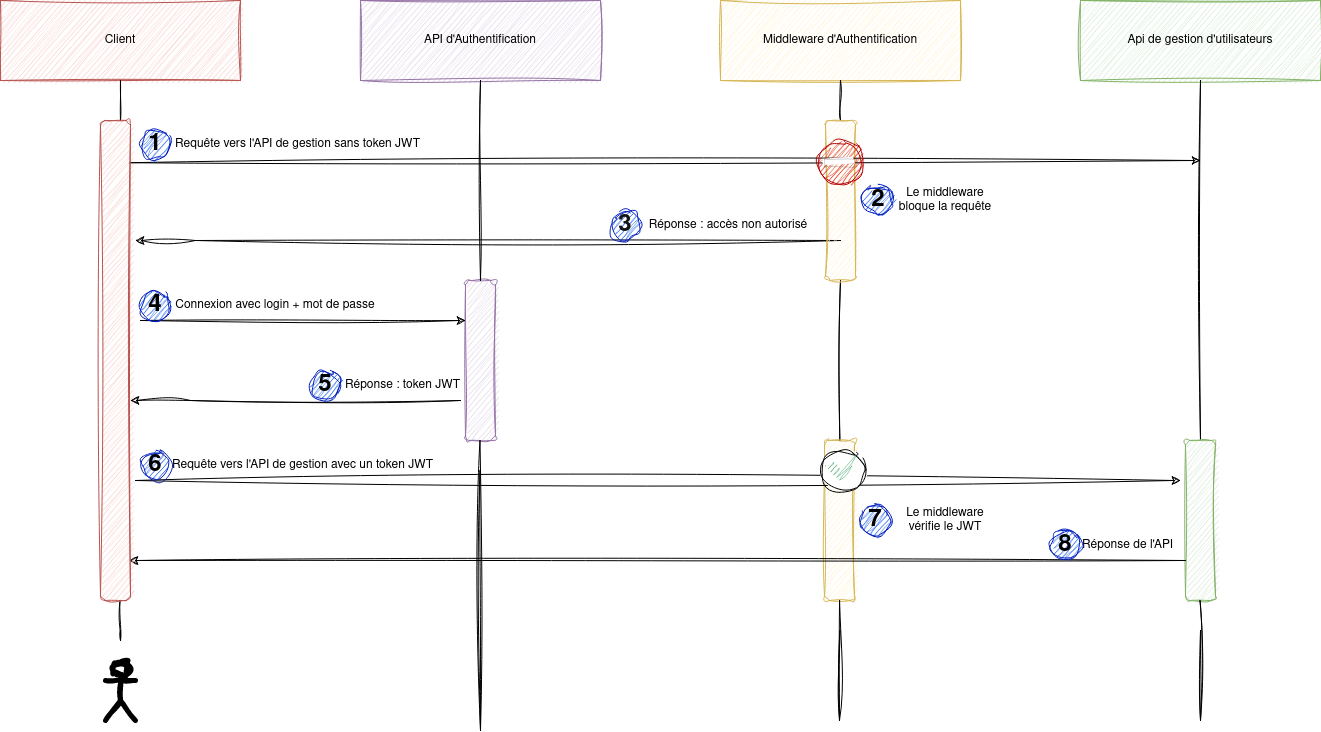

The diagram above was exported from draw.io. Its source (the exported page's mxGraphModel, read from the mxfile embedded in the PNG):
<mxGraphModel dx="1687" dy="2136" grid="1" gridSize="10" guides="1" tooltips="1" connect="1" arrows="1" fold="1" page="1" pageScale="1" pageWidth="827" pageHeight="1169" math="0" shadow="0">
  <root>
    <mxCell id="0" />
    <mxCell id="1" parent="0" />
    <mxCell id="243QyRulBXpM2tCjIqUp-49" value="" style="endArrow=none;html=1;rounded=0;entryX=0.5;entryY=1;entryDx=0;entryDy=0;sketch=1;curveFitting=1;jiggle=2;" edge="1" parent="1">
      <mxGeometry width="50" height="50" relative="1" as="geometry">
        <mxPoint x="200" y="590" as="sourcePoint" />
        <mxPoint x="199.5" y="560" as="targetPoint" />
        <Array as="points">
          <mxPoint x="200" y="600" />
        </Array>
      </mxGeometry>
    </mxCell>
    <mxCell id="0fuMdFuiWBrqTVu0z_TD-1" value="Client" style="rounded=0;whiteSpace=wrap;html=1;rotation=0;fillColor=#f8cecc;strokeColor=#b85450;sketch=1;curveFitting=1;jiggle=2;" parent="1" vertex="1">
      <mxGeometry x="80" y="-40" width="240" height="80" as="geometry" />
    </mxCell>
    <mxCell id="243QyRulBXpM2tCjIqUp-1" value="API d'Authentification" style="rounded=0;whiteSpace=wrap;html=1;rotation=0;fillColor=#e1d5e7;strokeColor=#9673a6;sketch=1;curveFitting=1;jiggle=2;" vertex="1" parent="1">
      <mxGeometry x="440" y="-40" width="240" height="80" as="geometry" />
    </mxCell>
    <mxCell id="243QyRulBXpM2tCjIqUp-2" value="Api de gestion d'utilisateurs" style="rounded=0;whiteSpace=wrap;html=1;rotation=0;fillColor=#d5e8d4;strokeColor=#82b366;sketch=1;curveFitting=1;jiggle=2;" vertex="1" parent="1">
      <mxGeometry x="1160" y="-40" width="240" height="80" as="geometry" />
    </mxCell>
    <mxCell id="243QyRulBXpM2tCjIqUp-6" value="" style="rounded=1;whiteSpace=wrap;html=1;fillColor=#e1d5e7;strokeColor=#9673a6;sketch=1;curveFitting=1;jiggle=2;" vertex="1" parent="1">
      <mxGeometry x="545" y="240" width="30" height="160" as="geometry" />
    </mxCell>
    <mxCell id="243QyRulBXpM2tCjIqUp-7" value="Middleware d'Authentification" style="rounded=0;whiteSpace=wrap;html=1;rotation=0;fillColor=#fff2cc;strokeColor=#d6b656;sketch=1;curveFitting=1;jiggle=2;" vertex="1" parent="1">
      <mxGeometry x="800" y="-40" width="240" height="80" as="geometry" />
    </mxCell>
    <mxCell id="243QyRulBXpM2tCjIqUp-8" value="" style="endArrow=none;html=1;rounded=0;entryX=0.5;entryY=1;entryDx=0;entryDy=0;exitX=0.5;exitY=0;exitDx=0;exitDy=0;sketch=1;curveFitting=1;jiggle=2;" edge="1" parent="1" source="243QyRulBXpM2tCjIqUp-6" target="243QyRulBXpM2tCjIqUp-1">
      <mxGeometry width="50" height="50" relative="1" as="geometry">
        <mxPoint x="560" y="200" as="sourcePoint" />
        <mxPoint x="559.5" y="160" as="targetPoint" />
      </mxGeometry>
    </mxCell>
    <mxCell id="243QyRulBXpM2tCjIqUp-9" value="" style="endArrow=classic;html=1;rounded=0;sketch=1;curveFitting=1;jiggle=2;" edge="1" parent="1">
      <mxGeometry width="50" height="50" relative="1" as="geometry">
        <mxPoint x="220" y="280" as="sourcePoint" />
        <mxPoint x="545" y="280" as="targetPoint" />
      </mxGeometry>
    </mxCell>
    <mxCell id="243QyRulBXpM2tCjIqUp-10" value="" style="endArrow=classic;html=1;rounded=0;sketch=1;curveFitting=1;jiggle=2;" edge="1" parent="1">
      <mxGeometry width="50" height="50" relative="1" as="geometry">
        <mxPoint x="540" y="360" as="sourcePoint" />
        <mxPoint x="210" y="360" as="targetPoint" />
        <Array as="points">
          <mxPoint x="270" y="360" />
        </Array>
      </mxGeometry>
    </mxCell>
    <mxCell id="243QyRulBXpM2tCjIqUp-11" value="" style="endArrow=none;html=1;rounded=0;entryX=0.5;entryY=1;entryDx=0;entryDy=0;sketch=1;curveFitting=1;jiggle=2;" edge="1" parent="1" source="243QyRulBXpM2tCjIqUp-23" target="243QyRulBXpM2tCjIqUp-7">
      <mxGeometry width="50" height="50" relative="1" as="geometry">
        <mxPoint x="920" y="560" as="sourcePoint" />
        <mxPoint x="920" y="80" as="targetPoint" />
      </mxGeometry>
    </mxCell>
    <mxCell id="243QyRulBXpM2tCjIqUp-15" value="" style="endArrow=none;html=1;rounded=0;entryX=0.5;entryY=1;entryDx=0;entryDy=0;sketch=1;curveFitting=1;jiggle=2;" edge="1" parent="1" source="243QyRulBXpM2tCjIqUp-44" target="243QyRulBXpM2tCjIqUp-2">
      <mxGeometry width="50" height="50" relative="1" as="geometry">
        <mxPoint x="1279.5" y="560" as="sourcePoint" />
        <mxPoint x="1279.5" y="80" as="targetPoint" />
      </mxGeometry>
    </mxCell>
    <mxCell id="243QyRulBXpM2tCjIqUp-17" value="" style="endArrow=none;html=1;rounded=0;sketch=1;curveFitting=1;jiggle=2;" edge="1" parent="1">
      <mxGeometry width="50" height="50" relative="1" as="geometry">
        <mxPoint x="200" y="80" as="sourcePoint" />
        <mxPoint x="200" y="40" as="targetPoint" />
      </mxGeometry>
    </mxCell>
    <mxCell id="243QyRulBXpM2tCjIqUp-19" value="" style="endArrow=classic;html=1;rounded=0;sketch=1;curveFitting=1;jiggle=2;" edge="1" parent="1">
      <mxGeometry width="50" height="50" relative="1" as="geometry">
        <mxPoint x="920" y="200" as="sourcePoint" />
        <mxPoint x="215" y="200" as="targetPoint" />
        <Array as="points">
          <mxPoint x="275" y="200" />
        </Array>
      </mxGeometry>
    </mxCell>
    <mxCell id="243QyRulBXpM2tCjIqUp-20" value="" style="endArrow=none;html=1;rounded=0;sketch=1;curveFitting=1;jiggle=2;" edge="1" parent="1">
      <mxGeometry width="50" height="50" relative="1" as="geometry">
        <mxPoint x="559.5" y="430" as="sourcePoint" />
        <mxPoint x="559.5" y="400" as="targetPoint" />
        <Array as="points">
          <mxPoint x="560" y="690" />
        </Array>
      </mxGeometry>
    </mxCell>
    <mxCell id="243QyRulBXpM2tCjIqUp-24" value="" style="endArrow=none;html=1;rounded=0;entryX=0.5;entryY=1;entryDx=0;entryDy=0;sketch=1;curveFitting=1;jiggle=2;" edge="1" parent="1" source="243QyRulBXpM2tCjIqUp-42" target="243QyRulBXpM2tCjIqUp-23">
      <mxGeometry width="50" height="50" relative="1" as="geometry">
        <mxPoint x="920" y="560" as="sourcePoint" />
        <mxPoint x="920" y="40" as="targetPoint" />
      </mxGeometry>
    </mxCell>
    <mxCell id="243QyRulBXpM2tCjIqUp-23" value="" style="rounded=1;whiteSpace=wrap;html=1;fillColor=#fff2cc;strokeColor=#d6b656;sketch=1;curveFitting=1;jiggle=2;" vertex="1" parent="1">
      <mxGeometry x="905" y="80" width="30" height="160" as="geometry" />
    </mxCell>
    <mxCell id="243QyRulBXpM2tCjIqUp-12" value="" style="endArrow=classic;html=1;rounded=0;exitX=0.967;exitY=0.088;exitDx=0;exitDy=0;exitPerimeter=0;sketch=1;curveFitting=1;jiggle=2;" edge="1" parent="1" source="243QyRulBXpM2tCjIqUp-4">
      <mxGeometry width="50" height="50" relative="1" as="geometry">
        <mxPoint x="800" y="420" as="sourcePoint" />
        <mxPoint x="1280" y="120" as="targetPoint" />
      </mxGeometry>
    </mxCell>
    <mxCell id="243QyRulBXpM2tCjIqUp-25" value="&lt;div&gt;Requête vers l'API de gestion sans token JWT&lt;/div&gt;" style="text;html=1;strokeColor=none;fillColor=none;align=center;verticalAlign=middle;whiteSpace=wrap;rounded=0;sketch=1;curveFitting=1;jiggle=2;" vertex="1" parent="1">
      <mxGeometry x="250" y="88.75" width="255" height="30" as="geometry" />
    </mxCell>
    <mxCell id="243QyRulBXpM2tCjIqUp-26" value="" style="shape=umlActor;verticalLabelPosition=bottom;verticalAlign=top;html=1;outlineConnect=0;strokeWidth=5;sketch=1;curveFitting=1;jiggle=2;" vertex="1" parent="1">
      <mxGeometry x="185" y="620" width="30" height="60" as="geometry" />
    </mxCell>
    <mxCell id="243QyRulBXpM2tCjIqUp-28" value="" style="ellipse;whiteSpace=wrap;html=1;aspect=fixed;fillColor=#e51400;fontColor=#ffffff;strokeColor=#B20000;sketch=1;curveFitting=1;jiggle=2;" vertex="1" parent="1">
      <mxGeometry x="897.5" y="100" width="45" height="45" as="geometry" />
    </mxCell>
    <mxCell id="243QyRulBXpM2tCjIqUp-29" value="" style="rounded=0;whiteSpace=wrap;html=1;strokeWidth=0;sketch=1;curveFitting=1;jiggle=2;" vertex="1" parent="1">
      <mxGeometry x="904.06" y="118.75" width="31.87" height="7.5" as="geometry" />
    </mxCell>
    <mxCell id="243QyRulBXpM2tCjIqUp-33" value="Le middleware bloque la requête " style="text;html=1;strokeColor=none;fillColor=none;align=center;verticalAlign=middle;whiteSpace=wrap;rounded=0;sketch=1;curveFitting=1;jiggle=2;" vertex="1" parent="1">
      <mxGeometry x="970.0000000000001" y="145" width="110" height="30" as="geometry" />
    </mxCell>
    <mxCell id="243QyRulBXpM2tCjIqUp-35" value="Réponse : accès non autorisé" style="text;html=1;strokeColor=none;fillColor=none;align=center;verticalAlign=middle;whiteSpace=wrap;rounded=0;sketch=1;curveFitting=1;jiggle=2;" vertex="1" parent="1">
      <mxGeometry x="717.5" y="170" width="180" height="30" as="geometry" />
    </mxCell>
    <mxCell id="243QyRulBXpM2tCjIqUp-36" value="&lt;div&gt;Connexion avec login + mot de passe&lt;br&gt;&lt;/div&gt;" style="text;html=1;strokeColor=none;fillColor=none;align=center;verticalAlign=middle;whiteSpace=wrap;rounded=0;sketch=1;curveFitting=1;jiggle=2;" vertex="1" parent="1">
      <mxGeometry x="250" y="250" width="210" height="30" as="geometry" />
    </mxCell>
    <mxCell id="243QyRulBXpM2tCjIqUp-38" value="Réponse : token JWT" style="text;html=1;strokeColor=none;fillColor=none;align=center;verticalAlign=middle;whiteSpace=wrap;rounded=0;sketch=1;curveFitting=1;jiggle=2;" vertex="1" parent="1">
      <mxGeometry x="420" y="330" width="125" height="30" as="geometry" />
    </mxCell>
    <mxCell id="243QyRulBXpM2tCjIqUp-43" value="" style="endArrow=none;html=1;rounded=0;entryX=0.5;entryY=1;entryDx=0;entryDy=0;sketch=1;curveFitting=1;jiggle=2;" edge="1" parent="1" target="243QyRulBXpM2tCjIqUp-42">
      <mxGeometry width="50" height="50" relative="1" as="geometry">
        <mxPoint x="920" y="560" as="sourcePoint" />
        <mxPoint x="920" y="240" as="targetPoint" />
      </mxGeometry>
    </mxCell>
    <mxCell id="243QyRulBXpM2tCjIqUp-42" value="" style="rounded=1;whiteSpace=wrap;html=1;fillColor=#fff2cc;strokeColor=#d6b656;sketch=1;curveFitting=1;jiggle=2;" vertex="1" parent="1">
      <mxGeometry x="904.06" y="400" width="30" height="160" as="geometry" />
    </mxCell>
    <mxCell id="243QyRulBXpM2tCjIqUp-45" value="" style="endArrow=none;html=1;rounded=0;entryX=0.5;entryY=1;entryDx=0;entryDy=0;sketch=1;curveFitting=1;jiggle=2;" edge="1" parent="1" target="243QyRulBXpM2tCjIqUp-44">
      <mxGeometry width="50" height="50" relative="1" as="geometry">
        <mxPoint x="1279.5" y="560" as="sourcePoint" />
        <mxPoint x="1280" y="40" as="targetPoint" />
      </mxGeometry>
    </mxCell>
    <mxCell id="243QyRulBXpM2tCjIqUp-44" value="" style="rounded=1;whiteSpace=wrap;html=1;fillColor=#d5e8d4;strokeColor=#82b366;sketch=1;curveFitting=1;jiggle=2;" vertex="1" parent="1">
      <mxGeometry x="1265" y="400" width="30" height="160" as="geometry" />
    </mxCell>
    <mxCell id="243QyRulBXpM2tCjIqUp-46" value="" style="endArrow=none;html=1;rounded=0;entryX=0.5;entryY=1;entryDx=0;entryDy=0;sketch=1;curveFitting=1;jiggle=2;" edge="1" parent="1" target="243QyRulBXpM2tCjIqUp-42">
      <mxGeometry width="50" height="50" relative="1" as="geometry">
        <mxPoint x="919.5" y="590" as="sourcePoint" />
        <mxPoint x="919.5" y="560" as="targetPoint" />
        <Array as="points">
          <mxPoint x="919" y="680" />
        </Array>
      </mxGeometry>
    </mxCell>
    <mxCell id="243QyRulBXpM2tCjIqUp-47" value="" style="endArrow=none;html=1;rounded=0;entryX=0.5;entryY=1;entryDx=0;entryDy=0;sketch=1;curveFitting=1;jiggle=2;" edge="1" parent="1">
      <mxGeometry width="50" height="50" relative="1" as="geometry">
        <mxPoint x="1280" y="590" as="sourcePoint" />
        <mxPoint x="1279.5" y="560" as="targetPoint" />
        <Array as="points">
          <mxPoint x="1280" y="680" />
        </Array>
      </mxGeometry>
    </mxCell>
    <mxCell id="243QyRulBXpM2tCjIqUp-53" value="" style="endArrow=classic;html=1;rounded=0;sketch=1;curveFitting=1;jiggle=2;" edge="1" parent="1">
      <mxGeometry width="50" height="50" relative="1" as="geometry">
        <mxPoint x="215" y="440" as="sourcePoint" />
        <mxPoint x="1260" y="440" as="targetPoint" />
      </mxGeometry>
    </mxCell>
    <mxCell id="243QyRulBXpM2tCjIqUp-54" value="" style="endArrow=classic;html=1;rounded=0;exitX=0;exitY=0.75;exitDx=0;exitDy=0;sketch=1;curveFitting=1;jiggle=2;" edge="1" parent="1" source="243QyRulBXpM2tCjIqUp-44">
      <mxGeometry width="50" height="50" relative="1" as="geometry">
        <mxPoint x="414" y="520" as="sourcePoint" />
        <mxPoint x="209" y="520" as="targetPoint" />
      </mxGeometry>
    </mxCell>
    <mxCell id="243QyRulBXpM2tCjIqUp-57" value="Le middleware vérifie le JWT " style="text;html=1;strokeColor=none;fillColor=none;align=center;verticalAlign=middle;whiteSpace=wrap;rounded=0;sketch=1;curveFitting=1;jiggle=2;" vertex="1" parent="1">
      <mxGeometry x="970" y="465" width="110" height="30" as="geometry" />
    </mxCell>
    <mxCell id="243QyRulBXpM2tCjIqUp-58" value="&lt;div&gt;Requête vers l'API de gestion avec un token JWT&lt;/div&gt;" style="text;html=1;strokeColor=none;fillColor=none;align=center;verticalAlign=middle;whiteSpace=wrap;rounded=0;sketch=1;curveFitting=1;jiggle=2;" vertex="1" parent="1">
      <mxGeometry x="250" y="410" width="265" height="30" as="geometry" />
    </mxCell>
    <mxCell id="243QyRulBXpM2tCjIqUp-59" value="&lt;div&gt;Réponse de l'API&lt;/div&gt;" style="text;html=1;strokeColor=none;fillColor=none;align=center;verticalAlign=middle;whiteSpace=wrap;rounded=0;sketch=1;curveFitting=1;jiggle=2;" vertex="1" parent="1">
      <mxGeometry x="1150" y="490" width="115" height="30" as="geometry" />
    </mxCell>
    <mxCell id="243QyRulBXpM2tCjIqUp-60" value="&lt;font color=&quot;#000000&quot;&gt;&lt;b&gt;&lt;font style=&quot;font-size: 24px;&quot;&gt;1&lt;/font&gt;&lt;/b&gt;&lt;/font&gt;" style="ellipse;whiteSpace=wrap;html=1;aspect=fixed;fillColor=#0050ef;fontColor=#ffffff;strokeColor=#001DBC;sketch=1;curveFitting=1;jiggle=2;" vertex="1" parent="1">
      <mxGeometry x="220" y="88.75" width="30" height="30" as="geometry" />
    </mxCell>
    <mxCell id="243QyRulBXpM2tCjIqUp-65" value="&lt;font size=&quot;1&quot;&gt;&lt;b style=&quot;font-size: 24px;&quot;&gt;2&lt;/b&gt;&lt;/font&gt;" style="ellipse;whiteSpace=wrap;html=1;aspect=fixed;fillColor=#0050ef;fontColor=#000000;strokeColor=#001DBC;sketch=1;curveFitting=1;jiggle=2;" vertex="1" parent="1">
      <mxGeometry x="942.5" y="145" width="30" height="30" as="geometry" />
    </mxCell>
    <mxCell id="243QyRulBXpM2tCjIqUp-66" value="&lt;font style=&quot;font-size: 24px;&quot;&gt;&lt;b style=&quot;font-size: 24px;&quot;&gt;3&lt;/b&gt;&lt;/font&gt;" style="ellipse;whiteSpace=wrap;html=1;aspect=fixed;fillColor=#0050ef;fontColor=#141414;strokeColor=#001DBC;fontSize=24;sketch=1;curveFitting=1;jiggle=2;" vertex="1" parent="1">
      <mxGeometry x="690" y="170" width="30" height="30" as="geometry" />
    </mxCell>
    <mxCell id="243QyRulBXpM2tCjIqUp-67" value="&lt;b&gt;4&lt;/b&gt;" style="ellipse;whiteSpace=wrap;html=1;aspect=fixed;fillColor=#0050ef;fontColor=#000000;strokeColor=#001DBC;fontSize=24;sketch=1;curveFitting=1;jiggle=2;" vertex="1" parent="1">
      <mxGeometry x="220" y="250" width="30" height="30" as="geometry" />
    </mxCell>
    <mxCell id="243QyRulBXpM2tCjIqUp-68" value="&lt;b&gt;5&lt;/b&gt;" style="ellipse;whiteSpace=wrap;html=1;aspect=fixed;fillColor=#0050ef;fontColor=#000000;strokeColor=#001DBC;fontSize=24;sketch=1;curveFitting=1;jiggle=2;" vertex="1" parent="1">
      <mxGeometry x="390" y="330" width="30" height="30" as="geometry" />
    </mxCell>
    <mxCell id="243QyRulBXpM2tCjIqUp-69" value="&lt;b&gt;6&lt;/b&gt;" style="ellipse;whiteSpace=wrap;html=1;aspect=fixed;fillColor=#0050ef;fontColor=#000000;strokeColor=#001DBC;fontSize=24;sketch=1;curveFitting=1;jiggle=2;" vertex="1" parent="1">
      <mxGeometry x="220" y="410" width="30" height="30" as="geometry" />
    </mxCell>
    <mxCell id="243QyRulBXpM2tCjIqUp-71" value="&lt;font color=&quot;#000000&quot;&gt;&lt;b&gt;7&lt;/b&gt;&lt;/font&gt;" style="ellipse;whiteSpace=wrap;html=1;aspect=fixed;fillColor=#0050ef;fontColor=#ffffff;strokeColor=#001DBC;fontSize=24;sketch=1;curveFitting=1;jiggle=2;" vertex="1" parent="1">
      <mxGeometry x="940" y="465" width="30" height="30" as="geometry" />
    </mxCell>
    <mxCell id="243QyRulBXpM2tCjIqUp-72" value="&lt;b&gt;&lt;font color=&quot;#000000&quot;&gt;8&lt;/font&gt;&lt;/b&gt;" style="ellipse;whiteSpace=wrap;html=1;aspect=fixed;fillColor=#0050ef;fontColor=#ffffff;strokeColor=#001DBC;fontSize=24;sketch=1;curveFitting=1;jiggle=2;" vertex="1" parent="1">
      <mxGeometry x="1130" y="490" width="30" height="30" as="geometry" />
    </mxCell>
    <mxCell id="243QyRulBXpM2tCjIqUp-73" value="" style="ellipse;whiteSpace=wrap;html=1;sketch=1;hachureGap=4;jiggle=2;curveFitting=1;fontFamily=Architects Daughter;fontSource=https%3A%2F%2Ffonts.googleapis.com%2Fcss%3Ffamily%3DArchitects%2BDaughter;fontSize=20;" vertex="1" parent="1">
      <mxGeometry x="900" y="410" width="44.53" height="40" as="geometry" />
    </mxCell>
    <mxCell id="243QyRulBXpM2tCjIqUp-74" value="" style="sketch=1;html=1;aspect=fixed;strokeColor=none;shadow=0;align=center;fillColor=#2D9C5E;verticalAlign=top;labelPosition=center;verticalLabelPosition=bottom;shape=mxgraph.gcp2.check;curveFitting=1;jiggle=2;" vertex="1" parent="1">
      <mxGeometry x="905" y="410" width="37.5" height="30" as="geometry" />
    </mxCell>
    <mxCell id="243QyRulBXpM2tCjIqUp-4" value="" style="rounded=1;whiteSpace=wrap;html=1;fillColor=#f8cecc;strokeColor=#b85450;sketch=1;curveFitting=1;jiggle=2;" vertex="1" parent="1">
      <mxGeometry x="180" y="80" width="30" height="480" as="geometry" />
    </mxCell>
  </root>
</mxGraphModel>